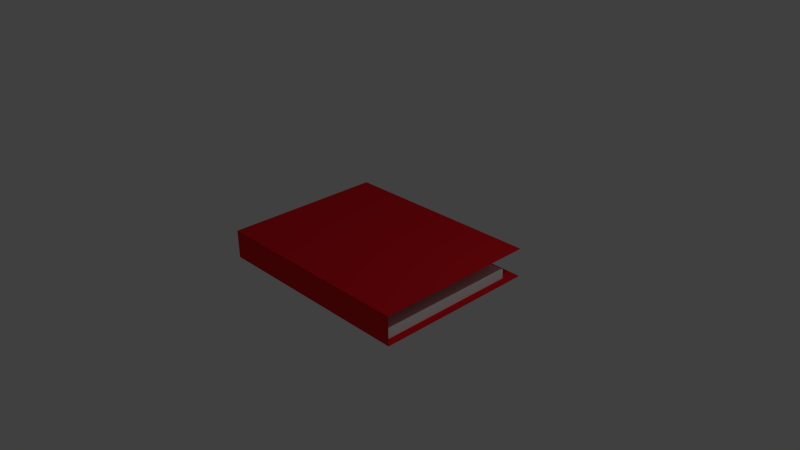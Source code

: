 # Source: iratmappa1.blend  (saved by Blender 2.70.0; exported with 4.5.12 LTS)
import bpy
from mathutils import Matrix  # noqa: F401  (used for matrix-valued properties, if any)

bpy.ops.wm.read_factory_settings(use_empty=True)
scene = bpy.context.scene
scene.name = 'Scene'

# ---- collections
col_collection_1 = bpy.data.collections.new('Collection 1'); scene.collection.children.link(col_collection_1)

# ---- materials (node trees are filled in below, after node groups)
mat_kulso = bpy.data.materials.new('kulso')
mat_kulso.alpha_threshold = 0.0
mat_kulso.roughness = 0.5
mat_kulso.line_color = (0.0, 0.0, 0.0, 1.0)
mat_belso = bpy.data.materials.new('belso')
mat_belso.alpha_threshold = 0.0
mat_belso.roughness = 0.5
mat_belso.line_color = (0.0, 0.0, 0.0, 1.0)

# ---- material node trees
mat_kulso.use_nodes = True; mat_kulso.node_tree.nodes.clear()
_N = mat_kulso.node_tree.nodes; _L = mat_kulso.node_tree.links
n0 = _N.new('ShaderNodeOutputMaterial'); n0.name = 'Material Output'; n0.location = (300, 300)
n1 = _N.new('ShaderNodeBsdfDiffuse'); n1.name = 'Diffuse BSDF'; n1.location = (10, 300)
n1.inputs[0].default_value = (0.8, 0.01059, 0.02078, 1.0)
_L.new(n1.outputs[0], n0.inputs[0])
n0.is_active_output = True
mat_belso.use_nodes = True; mat_belso.node_tree.nodes.clear()
_N = mat_belso.node_tree.nodes; _L = mat_belso.node_tree.links
n0 = _N.new('ShaderNodeOutputMaterial'); n0.name = 'Material Output'; n0.location = (300, 300)
n1 = _N.new('ShaderNodeBsdfDiffuse'); n1.name = 'Diffuse BSDF'; n1.location = (10, 300)
n1.inputs[0].default_value = (1.0, 1.0, 1.0, 1.0)
_L.new(n1.outputs[0], n0.inputs[0])
n0.is_active_output = True

# ---- world
world_world = bpy.data.worlds.new('World'); scene.world = world_world
world_world.color = (0.05088, 0.05088, 0.05088)
world_world.use_sun_shadow = False
world_world.sun_shadow_jitter_overblur = 0.0
world_world.cycles.sampling_method = 'MANUAL'
world_world.cycles.sample_map_resolution = 256

# ---- cameras
cam_camera = bpy.data.cameras.new('Camera')
cam_camera.clip_end = 100.0
cam_camera.lens = 35.0
cam_camera.sensor_width = 32.0
cam_camera.sensor_height = 18.0
cam_camera.ortho_scale = 7.314
cam_camera.dof.focus_distance = 0.0

# ---- lights
light_lamp = bpy.data.lights.new('Lamp', 'POINT')
light_lamp.transmission_factor = 0.0
light_lamp.cutoff_distance = 30.0
light_lamp.energy = 100.0
light_lamp.shadow_buffer_clip_start = 1.001
light_lamp.shadow_soft_size = 0.1
light_lamp.shadow_maximum_resolution = 0.006
light_lamp.use_absolute_resolution = True
light_lamp.cycles.use_multiple_importance_sampling = False

# ---- meshes
me_cube_001 = bpy.data.meshes.new('Cube.001')
me_cube_001.from_pydata([(1.0, 0.9417, -0.6854), (1.0, -0.959, -0.6854), (-1.0, -0.959, -0.6854), (-1.0, 0.9417, -0.6854), (1.0, 0.9417, -0.1862), (1.0, -0.959, -0.1862), (-1.0, -0.959, -0.1862), (-1.0, 0.9417, -0.1862), (1.015, 1.093, -0.667), (1.015, -0.9485, -0.667), (-1.015, -0.9485, -0.667), (-1.015, 1.093, -0.667), (1.015, 1.093, 0.667), (1.015, -0.9485, 0.667), (-1.015, -0.9485, 0.667), (-1.015, 1.093, 0.667), (1.064, 1.154, -0.747), (1.064, -0.9859, -0.747), (-1.064, -0.9859, -0.747), (-1.064, 1.154, -0.747), (1.064, 1.154, 0.747), (1.064, -0.9859, 0.747), (-1.064, -0.9859, 0.747), (-1.064, 1.154, 0.747)], [], [(4, 7, 6, 5), (0, 4, 5, 1), (2, 6, 7, 3), (4, 0, 3, 7), (8, 11, 10, 9), (12, 13, 14, 15), (20, 23, 22, 21), (9, 10, 14, 13), (16, 17, 18, 19), (17, 21, 22, 18), (15, 14, 22, 23), (12, 15, 23, 20), (13, 12, 20, 21), (14, 10, 18, 22), (10, 11, 19, 18), (9, 13, 21, 17), (11, 8, 16, 19), (8, 9, 17, 16)])
me_cube_001.polygons.foreach_set('material_index', [1, 1, 1, 1, 0, 0, 0, 0, 0, 0, 0, 0, 0, 0, 0, 0, 0, 0])
me_cube_001.materials.append(mat_kulso)
me_cube_001.materials.append(mat_belso)
me_cube_001.use_remesh_preserve_volume = False
me_cube_001.use_remesh_preserve_attributes = False
me_cube_001.use_mirror_vertex_groups = False
me_cube_001.update()

# ---- objects
ob_lamp = bpy.data.objects.new('Lamp', light_lamp)
ob_camera = bpy.data.objects.new('Camera', cam_camera)
ob_iratmappa1 = bpy.data.objects.new('iratmappa1', me_cube_001)

# ---- transforms, parenting, visibility, modifiers, constraints
ob_lamp.location = (4.076, 1.005, 5.904)
ob_lamp.rotation_euler = (0.6503, 0.05522, 1.866)
ob_lamp.lock_rotations_4d = False
ob_lamp.empty_display_type = 'ARROWS'
ob_lamp.color = (0.0, 0.0, 0.0, 0.0)
ob_lamp.lineart.crease_threshold = 0.0
ob_camera.location = (7.481, -6.508, 5.344)
ob_camera.rotation_euler = (1.109, 0.01082, 0.8149)
ob_camera.lock_rotations_4d = False
ob_camera.empty_display_type = 'ARROWS'
ob_camera.color = (0.0, 0.0, 0.0, 0.0)
ob_camera.display_type = 'WIRE'
ob_camera.lineart.crease_threshold = 0.0
ob_iratmappa1.location = (0.0, -0.04866, 0.0)
ob_iratmappa1.scale = (1.37, 1.052, 0.2619)
ob_iratmappa1.lock_rotations_4d = False
ob_iratmappa1.empty_display_type = 'ARROWS'
ob_iratmappa1.lineart.crease_threshold = 0.0

# ---- collection membership
col_collection_1.objects.link(ob_lamp)
col_collection_1.objects.link(ob_camera)
col_collection_1.objects.link(ob_iratmappa1)

# ---- scene / render settings (as saved in the file)
scene.camera = ob_camera
scene.frame_start = 1; scene.frame_end = 250; scene.frame_set(1)
scene.render.engine = 'CYCLES'
scene.render.resolution_percentage = 50
scene.render.dither_intensity = 0.0
scene.cycles.use_denoising = False
scene.cycles.samples = 10
scene.cycles.sampling_pattern = 'TABULATED_SOBOL'
scene.cycles.light_sampling_threshold = 0.0
scene.cycles.use_adaptive_sampling = False
scene.cycles.use_light_tree = False
scene.cycles.blur_glossy = 0.0
scene.cycles.volume_bounces = 1
scene.cycles.pixel_filter_type = 'GAUSSIAN'
scene.cycles.sample_clamp_indirect = 0.0
scene.view_settings.view_transform = 'Standard'
bpy.context.view_layer.update()

